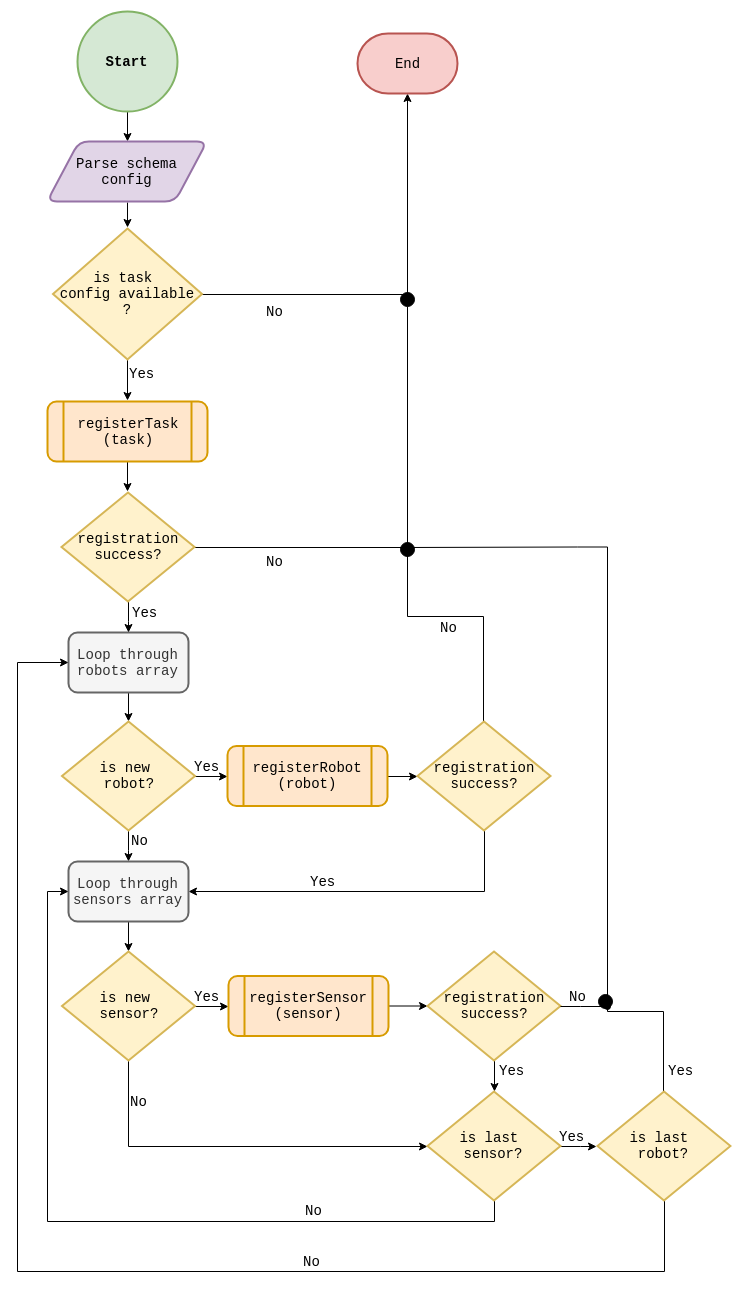

The diagram above was exported from draw.io. Its source (the exported page's mxGraphModel, read from the mxfile embedded in the PNG):
<mxGraphModel dx="1394" dy="784" grid="1" gridSize="10" guides="1" tooltips="1" connect="1" arrows="1" fold="1" page="1" pageScale="1" pageWidth="1100" pageHeight="850" background="#ffffff" math="0" shadow="0">
  <root>
    <mxCell id="0" />
    <mxCell id="1" parent="0" />
    <mxCell id="IShe4T3Rt11mDmh1klAj-3" value="" style="edgeStyle=orthogonalEdgeStyle;rounded=0;html=1;jettySize=auto;orthogonalLoop=1;fontFamily=Courier New;fontSize=14;" parent="1" source="IShe4T3Rt11mDmh1klAj-1" edge="1">
      <mxGeometry relative="1" as="geometry">
        <mxPoint x="550" y="180" as="targetPoint" />
      </mxGeometry>
    </mxCell>
    <mxCell id="IShe4T3Rt11mDmh1klAj-1" value="&lt;h2 style=&quot;font-size: 14px;&quot;&gt;&lt;font style=&quot;font-size: 14px;&quot;&gt;Start&lt;/font&gt;&lt;/h2&gt;" style="strokeWidth=2;html=1;shape=mxgraph.flowchart.start_2;whiteSpace=wrap;fillColor=#d5e8d4;strokeColor=#82b366;fontFamily=Courier New;fontSize=14;" parent="1" vertex="1">
      <mxGeometry x="500" y="50" width="100" height="100" as="geometry" />
    </mxCell>
    <mxCell id="IShe4T3Rt11mDmh1klAj-5" value="" style="edgeStyle=orthogonalEdgeStyle;rounded=0;html=1;jettySize=auto;orthogonalLoop=1;fontFamily=Courier New;fontSize=14;" parent="1" edge="1">
      <mxGeometry relative="1" as="geometry">
        <mxPoint x="550" y="241" as="sourcePoint" />
        <mxPoint x="550" y="265.5" as="targetPoint" />
      </mxGeometry>
    </mxCell>
    <mxCell id="IShe4T3Rt11mDmh1klAj-11" value="" style="edgeStyle=orthogonalEdgeStyle;rounded=0;html=1;jettySize=auto;orthogonalLoop=1;fontFamily=Courier New;fontSize=14;entryX=0.5;entryY=1;entryDx=0;entryDy=0;entryPerimeter=0;" parent="1" source="IShe4T3Rt11mDmh1klAj-4" target="n5cp6lmYLveh-WjMeWrY-1" edge="1">
      <mxGeometry relative="1" as="geometry" />
    </mxCell>
    <mxCell id="IShe4T3Rt11mDmh1klAj-19" value="" style="edgeStyle=orthogonalEdgeStyle;rounded=0;html=1;jettySize=auto;orthogonalLoop=1;fontFamily=Courier New;fontSize=14;exitX=0.5;exitY=1;exitDx=0;exitDy=0;exitPerimeter=0;" parent="1" source="IShe4T3Rt11mDmh1klAj-4" edge="1">
      <mxGeometry relative="1" as="geometry">
        <mxPoint x="550" y="439" as="targetPoint" />
      </mxGeometry>
    </mxCell>
    <mxCell id="IShe4T3Rt11mDmh1klAj-4" value="is task &lt;br&gt;config available ?" style="strokeWidth=2;html=1;shape=mxgraph.flowchart.decision;whiteSpace=wrap;fontFamily=Courier New;fontSize=14;fillColor=#fff2cc;strokeColor=#d6b656;" parent="1" vertex="1">
      <mxGeometry x="475.5" y="267" width="149" height="131" as="geometry" />
    </mxCell>
    <mxCell id="n5cp6lmYLveh-WjMeWrY-5" value="" style="edgeStyle=orthogonalEdgeStyle;rounded=0;orthogonalLoop=1;jettySize=auto;html=1;" parent="1" source="IShe4T3Rt11mDmh1klAj-9" edge="1">
      <mxGeometry relative="1" as="geometry">
        <mxPoint x="550" y="530" as="targetPoint" />
        <Array as="points">
          <mxPoint x="550" y="530" />
          <mxPoint x="550" y="530" />
        </Array>
      </mxGeometry>
    </mxCell>
    <mxCell id="IShe4T3Rt11mDmh1klAj-9" value="registerTask&lt;br&gt;(task)" style="shape=process;whiteSpace=wrap;html=1;backgroundOutline=1;fillColor=#ffe6cc;strokeColor=#d79b00;rounded=1;shadow=0;comic=0;glass=0;strokeWidth=2;fontFamily=Courier New;fontSize=14;" parent="1" vertex="1">
      <mxGeometry x="470" y="440" width="160" height="60" as="geometry" />
    </mxCell>
    <mxCell id="IShe4T3Rt11mDmh1klAj-12" value="No" style="text;html=1;resizable=0;points=[];autosize=1;align=left;verticalAlign=top;spacingTop=-4;fontFamily=Courier New;fontSize=14;" parent="1" vertex="1">
      <mxGeometry x="687" y="340" width="30" height="20" as="geometry" />
    </mxCell>
    <mxCell id="n5cp6lmYLveh-WjMeWrY-16" value="" style="edgeStyle=orthogonalEdgeStyle;rounded=0;orthogonalLoop=1;jettySize=auto;html=1;endArrow=classic;endFill=1;strokeColor=#000000;" parent="1" source="IShe4T3Rt11mDmh1klAj-16" target="n5cp6lmYLveh-WjMeWrY-15" edge="1">
      <mxGeometry relative="1" as="geometry" />
    </mxCell>
    <mxCell id="IShe4T3Rt11mDmh1klAj-16" value="Loop through robots array" style="rounded=1;whiteSpace=wrap;html=1;shadow=0;glass=0;comic=0;strokeColor=#666666;strokeWidth=2;fillColor=#f5f5f5;fontFamily=Courier New;fontSize=14;fontColor=#333333;" parent="1" vertex="1">
      <mxGeometry x="491" y="671" width="120" height="60" as="geometry" />
    </mxCell>
    <mxCell id="IShe4T3Rt11mDmh1klAj-29" value="Yes" style="text;html=1;resizable=0;points=[];autosize=1;align=left;verticalAlign=top;spacingTop=-4;fontFamily=Courier New;fontSize=14;" parent="1" vertex="1">
      <mxGeometry x="550" y="402" width="40" height="20" as="geometry" />
    </mxCell>
    <mxCell id="IShe4T3Rt11mDmh1klAj-51" value="Parse schema config" style="shape=parallelogram;perimeter=parallelogramPerimeter;whiteSpace=wrap;html=1;rounded=1;shadow=0;glass=0;comic=0;strokeWidth=2;fontFamily=Courier New;fontSize=14;fillColor=#e1d5e7;strokeColor=#9673a6;" parent="1" vertex="1">
      <mxGeometry x="469.5" y="180" width="160" height="60" as="geometry" />
    </mxCell>
    <mxCell id="n5cp6lmYLveh-WjMeWrY-1" value="End" style="strokeWidth=2;html=1;shape=mxgraph.flowchart.terminator;whiteSpace=wrap;rounded=1;shadow=0;glass=0;comic=0;fillColor=#f8cecc;strokeColor=#b85450;fontFamily=Courier New;fontSize=14;" parent="1" vertex="1">
      <mxGeometry x="780" y="72" width="100" height="60" as="geometry" />
    </mxCell>
    <mxCell id="n5cp6lmYLveh-WjMeWrY-9" value="" style="edgeStyle=orthogonalEdgeStyle;rounded=0;orthogonalLoop=1;jettySize=auto;html=1;strokeColor=#000000;endArrow=circle;endFill=1;" parent="1" source="n5cp6lmYLveh-WjMeWrY-7" edge="1">
      <mxGeometry relative="1" as="geometry">
        <mxPoint x="830" y="330" as="targetPoint" />
      </mxGeometry>
    </mxCell>
    <mxCell id="n5cp6lmYLveh-WjMeWrY-13" value="" style="edgeStyle=orthogonalEdgeStyle;rounded=0;orthogonalLoop=1;jettySize=auto;html=1;endArrow=classic;endFill=1;strokeColor=#000000;" parent="1" source="n5cp6lmYLveh-WjMeWrY-7" target="IShe4T3Rt11mDmh1klAj-16" edge="1">
      <mxGeometry relative="1" as="geometry">
        <Array as="points">
          <mxPoint x="551" y="660" />
          <mxPoint x="551" y="660" />
        </Array>
      </mxGeometry>
    </mxCell>
    <mxCell id="n5cp6lmYLveh-WjMeWrY-7" value="registration&lt;br&gt;success?" style="strokeWidth=2;html=1;shape=mxgraph.flowchart.decision;whiteSpace=wrap;fontFamily=Courier New;fontSize=14;fillColor=#fff2cc;strokeColor=#d6b656;" parent="1" vertex="1">
      <mxGeometry x="484" y="531" width="133" height="109" as="geometry" />
    </mxCell>
    <mxCell id="n5cp6lmYLveh-WjMeWrY-10" value="No" style="text;html=1;resizable=0;points=[];autosize=1;align=left;verticalAlign=top;spacingTop=-4;fontFamily=Courier New;fontSize=14;" parent="1" vertex="1">
      <mxGeometry x="687" y="590" width="30" height="20" as="geometry" />
    </mxCell>
    <mxCell id="n5cp6lmYLveh-WjMeWrY-14" value="Yes" style="text;html=1;resizable=0;points=[];autosize=1;align=left;verticalAlign=top;spacingTop=-4;fontFamily=Courier New;fontSize=14;" parent="1" vertex="1">
      <mxGeometry x="553" y="641" width="40" height="20" as="geometry" />
    </mxCell>
    <mxCell id="n5cp6lmYLveh-WjMeWrY-18" value="" style="edgeStyle=orthogonalEdgeStyle;rounded=0;orthogonalLoop=1;jettySize=auto;html=1;endArrow=classic;endFill=1;strokeColor=#000000;" parent="1" source="n5cp6lmYLveh-WjMeWrY-15" target="n5cp6lmYLveh-WjMeWrY-17" edge="1">
      <mxGeometry relative="1" as="geometry" />
    </mxCell>
    <mxCell id="n5cp6lmYLveh-WjMeWrY-26" value="" style="edgeStyle=orthogonalEdgeStyle;rounded=0;orthogonalLoop=1;jettySize=auto;html=1;endArrow=classic;endFill=1;strokeColor=#000000;" parent="1" source="n5cp6lmYLveh-WjMeWrY-15" edge="1">
      <mxGeometry relative="1" as="geometry">
        <mxPoint x="551.3333333333335" y="900" as="targetPoint" />
        <Array as="points">
          <mxPoint x="551" y="889" />
          <mxPoint x="551" y="889" />
        </Array>
      </mxGeometry>
    </mxCell>
    <mxCell id="n5cp6lmYLveh-WjMeWrY-15" value="is new &lt;br&gt;robot?" style="strokeWidth=2;html=1;shape=mxgraph.flowchart.decision;whiteSpace=wrap;fontFamily=Courier New;fontSize=14;fillColor=#fff2cc;strokeColor=#d6b656;" parent="1" vertex="1">
      <mxGeometry x="484.5" y="760" width="133" height="109" as="geometry" />
    </mxCell>
    <mxCell id="n5cp6lmYLveh-WjMeWrY-21" value="" style="edgeStyle=orthogonalEdgeStyle;rounded=0;orthogonalLoop=1;jettySize=auto;html=1;endArrow=classic;endFill=1;strokeColor=#000000;" parent="1" source="n5cp6lmYLveh-WjMeWrY-17" target="n5cp6lmYLveh-WjMeWrY-20" edge="1">
      <mxGeometry relative="1" as="geometry" />
    </mxCell>
    <mxCell id="n5cp6lmYLveh-WjMeWrY-17" value="registerRobot&lt;br&gt;(robot)" style="shape=process;whiteSpace=wrap;html=1;backgroundOutline=1;fillColor=#ffe6cc;strokeColor=#d79b00;rounded=1;shadow=0;comic=0;glass=0;strokeWidth=2;fontFamily=Courier New;fontSize=14;" parent="1" vertex="1">
      <mxGeometry x="650" y="784.5" width="160" height="60" as="geometry" />
    </mxCell>
    <mxCell id="n5cp6lmYLveh-WjMeWrY-19" value="Yes" style="text;html=1;resizable=0;points=[];autosize=1;align=left;verticalAlign=top;spacingTop=-4;fontFamily=Courier New;fontSize=14;" parent="1" vertex="1">
      <mxGeometry x="614.5" y="794.5" width="40" height="20" as="geometry" />
    </mxCell>
    <mxCell id="n5cp6lmYLveh-WjMeWrY-23" value="" style="edgeStyle=orthogonalEdgeStyle;rounded=0;orthogonalLoop=1;jettySize=auto;html=1;endArrow=circle;endFill=1;strokeColor=#000000;" parent="1" source="n5cp6lmYLveh-WjMeWrY-20" edge="1">
      <mxGeometry relative="1" as="geometry">
        <mxPoint x="830" y="580" as="targetPoint" />
        <Array as="points">
          <mxPoint x="906" y="655" />
          <mxPoint x="830" y="655" />
          <mxPoint x="830" y="590" />
        </Array>
      </mxGeometry>
    </mxCell>
    <mxCell id="n5cp6lmYLveh-WjMeWrY-54" value="" style="edgeStyle=orthogonalEdgeStyle;rounded=0;orthogonalLoop=1;jettySize=auto;html=1;endArrow=classic;endFill=1;strokeColor=#000000;entryX=1;entryY=0.5;entryDx=0;entryDy=0;" parent="1" source="n5cp6lmYLveh-WjMeWrY-20" target="n5cp6lmYLveh-WjMeWrY-27" edge="1">
      <mxGeometry relative="1" as="geometry">
        <mxPoint x="906.5" y="949" as="targetPoint" />
        <Array as="points">
          <mxPoint x="907" y="930" />
        </Array>
      </mxGeometry>
    </mxCell>
    <mxCell id="n5cp6lmYLveh-WjMeWrY-20" value="registration&lt;br&gt;success?" style="strokeWidth=2;html=1;shape=mxgraph.flowchart.decision;whiteSpace=wrap;fontFamily=Courier New;fontSize=14;fillColor=#fff2cc;strokeColor=#d6b656;" parent="1" vertex="1">
      <mxGeometry x="840" y="760" width="133" height="109" as="geometry" />
    </mxCell>
    <mxCell id="n5cp6lmYLveh-WjMeWrY-24" value="No" style="text;html=1;resizable=0;points=[];autosize=1;align=left;verticalAlign=top;spacingTop=-4;fontFamily=Courier New;fontSize=14;" parent="1" vertex="1">
      <mxGeometry x="861" y="656" width="30" height="20" as="geometry" />
    </mxCell>
    <mxCell id="n5cp6lmYLveh-WjMeWrY-30" value="" style="edgeStyle=orthogonalEdgeStyle;rounded=0;orthogonalLoop=1;jettySize=auto;html=1;endArrow=classic;endFill=1;strokeColor=#000000;" parent="1" source="n5cp6lmYLveh-WjMeWrY-27" target="n5cp6lmYLveh-WjMeWrY-29" edge="1">
      <mxGeometry relative="1" as="geometry" />
    </mxCell>
    <mxCell id="n5cp6lmYLveh-WjMeWrY-27" value="Loop through sensors array" style="rounded=1;whiteSpace=wrap;html=1;shadow=0;glass=0;comic=0;strokeColor=#666666;strokeWidth=2;fillColor=#f5f5f5;fontFamily=Courier New;fontSize=14;fontColor=#333333;" parent="1" vertex="1">
      <mxGeometry x="491" y="900" width="120" height="60" as="geometry" />
    </mxCell>
    <mxCell id="n5cp6lmYLveh-WjMeWrY-28" value="No" style="text;html=1;resizable=0;points=[];autosize=1;align=left;verticalAlign=top;spacingTop=-4;fontFamily=Courier New;fontSize=14;" parent="1" vertex="1">
      <mxGeometry x="552" y="869" width="30" height="20" as="geometry" />
    </mxCell>
    <mxCell id="n5cp6lmYLveh-WjMeWrY-32" value="" style="edgeStyle=orthogonalEdgeStyle;rounded=0;orthogonalLoop=1;jettySize=auto;html=1;endArrow=classic;endFill=1;strokeColor=#000000;" parent="1" source="n5cp6lmYLveh-WjMeWrY-29" target="n5cp6lmYLveh-WjMeWrY-31" edge="1">
      <mxGeometry relative="1" as="geometry" />
    </mxCell>
    <mxCell id="n5cp6lmYLveh-WjMeWrY-46" value="" style="edgeStyle=orthogonalEdgeStyle;rounded=0;orthogonalLoop=1;jettySize=auto;html=1;endArrow=classic;endFill=1;strokeColor=#000000;entryX=0;entryY=0.5;entryDx=0;entryDy=0;entryPerimeter=0;" parent="1" source="n5cp6lmYLveh-WjMeWrY-29" target="n5cp6lmYLveh-WjMeWrY-42" edge="1">
      <mxGeometry relative="1" as="geometry">
        <mxPoint x="820" y="1120" as="targetPoint" />
        <Array as="points">
          <mxPoint x="551" y="1185" />
        </Array>
      </mxGeometry>
    </mxCell>
    <mxCell id="n5cp6lmYLveh-WjMeWrY-29" value="is new &lt;br&gt;sensor?" style="strokeWidth=2;html=1;shape=mxgraph.flowchart.decision;whiteSpace=wrap;fontFamily=Courier New;fontSize=14;fillColor=#fff2cc;strokeColor=#d6b656;" parent="1" vertex="1">
      <mxGeometry x="484.5" y="990" width="133" height="109" as="geometry" />
    </mxCell>
    <mxCell id="n5cp6lmYLveh-WjMeWrY-35" value="" style="edgeStyle=orthogonalEdgeStyle;rounded=0;orthogonalLoop=1;jettySize=auto;html=1;endArrow=classic;endFill=1;strokeColor=#000000;" parent="1" source="n5cp6lmYLveh-WjMeWrY-31" target="n5cp6lmYLveh-WjMeWrY-34" edge="1">
      <mxGeometry relative="1" as="geometry">
        <Array as="points">
          <mxPoint x="799" y="1045" />
          <mxPoint x="799" y="1045" />
        </Array>
      </mxGeometry>
    </mxCell>
    <mxCell id="n5cp6lmYLveh-WjMeWrY-31" value="registerSensor&lt;br&gt;(sensor)" style="shape=process;whiteSpace=wrap;html=1;backgroundOutline=1;fillColor=#ffe6cc;strokeColor=#d79b00;rounded=1;shadow=0;comic=0;glass=0;strokeWidth=2;fontFamily=Courier New;fontSize=14;" parent="1" vertex="1">
      <mxGeometry x="651" y="1014.5" width="160" height="60" as="geometry" />
    </mxCell>
    <mxCell id="n5cp6lmYLveh-WjMeWrY-33" value="Yes" style="text;html=1;resizable=0;points=[];autosize=1;align=left;verticalAlign=top;spacingTop=-4;fontFamily=Courier New;fontSize=14;" parent="1" vertex="1">
      <mxGeometry x="614.5" y="1024.5" width="40" height="20" as="geometry" />
    </mxCell>
    <mxCell id="n5cp6lmYLveh-WjMeWrY-37" value="" style="edgeStyle=orthogonalEdgeStyle;rounded=0;orthogonalLoop=1;jettySize=auto;html=1;endArrow=oval;endFill=1;strokeColor=#000000;" parent="1" edge="1">
      <mxGeometry relative="1" as="geometry">
        <mxPoint x="1030" y="1040" as="sourcePoint" />
        <mxPoint x="830" y="585.5" as="targetPoint" />
        <Array as="points">
          <mxPoint x="1000" y="586" />
        </Array>
      </mxGeometry>
    </mxCell>
    <mxCell id="n5cp6lmYLveh-WjMeWrY-43" value="" style="edgeStyle=orthogonalEdgeStyle;rounded=0;orthogonalLoop=1;jettySize=auto;html=1;endArrow=classic;endFill=1;strokeColor=#000000;" parent="1" source="n5cp6lmYLveh-WjMeWrY-34" target="n5cp6lmYLveh-WjMeWrY-42" edge="1">
      <mxGeometry relative="1" as="geometry" />
    </mxCell>
    <mxCell id="n5cp6lmYLveh-WjMeWrY-34" value="registration&lt;br&gt;success?" style="strokeWidth=2;html=1;shape=mxgraph.flowchart.decision;whiteSpace=wrap;fontFamily=Courier New;fontSize=14;fillColor=#fff2cc;strokeColor=#d6b656;" parent="1" vertex="1">
      <mxGeometry x="850" y="990" width="133" height="109" as="geometry" />
    </mxCell>
    <mxCell id="n5cp6lmYLveh-WjMeWrY-49" value="" style="edgeStyle=orthogonalEdgeStyle;rounded=0;orthogonalLoop=1;jettySize=auto;html=1;endArrow=classic;endFill=1;strokeColor=#000000;entryX=0;entryY=0.5;entryDx=0;entryDy=0;" parent="1" source="n5cp6lmYLveh-WjMeWrY-42" target="n5cp6lmYLveh-WjMeWrY-27" edge="1">
      <mxGeometry relative="1" as="geometry">
        <mxPoint x="470" y="920" as="targetPoint" />
        <Array as="points">
          <mxPoint x="917" y="1260" />
          <mxPoint x="470" y="1260" />
          <mxPoint x="470" y="930" />
        </Array>
      </mxGeometry>
    </mxCell>
    <mxCell id="n5cp6lmYLveh-WjMeWrY-57" value="" style="edgeStyle=orthogonalEdgeStyle;rounded=0;orthogonalLoop=1;jettySize=auto;html=1;endArrow=classic;endFill=1;strokeColor=#000000;entryX=-0.007;entryY=0.506;entryDx=0;entryDy=0;entryPerimeter=0;" parent="1" source="n5cp6lmYLveh-WjMeWrY-42" target="n5cp6lmYLveh-WjMeWrY-48" edge="1">
      <mxGeometry relative="1" as="geometry">
        <Array as="points">
          <mxPoint x="1003" y="1185" />
        </Array>
      </mxGeometry>
    </mxCell>
    <mxCell id="n5cp6lmYLveh-WjMeWrY-42" value="is last&amp;nbsp;&lt;br&gt;sensor?" style="strokeWidth=2;html=1;shape=mxgraph.flowchart.decision;whiteSpace=wrap;fontFamily=Courier New;fontSize=14;fillColor=#fff2cc;strokeColor=#d6b656;" parent="1" vertex="1">
      <mxGeometry x="850" y="1130" width="133" height="109" as="geometry" />
    </mxCell>
    <mxCell id="n5cp6lmYLveh-WjMeWrY-44" value="Yes" style="text;html=1;resizable=0;points=[];autosize=1;align=left;verticalAlign=top;spacingTop=-4;fontFamily=Courier New;fontSize=14;" parent="1" vertex="1">
      <mxGeometry x="920" y="1099" width="40" height="20" as="geometry" />
    </mxCell>
    <mxCell id="n5cp6lmYLveh-WjMeWrY-47" value="No" style="text;html=1;resizable=0;points=[];autosize=1;align=left;verticalAlign=top;spacingTop=-4;fontFamily=Courier New;fontSize=14;" parent="1" vertex="1">
      <mxGeometry x="724" y="1290" width="30" height="20" as="geometry" />
    </mxCell>
    <mxCell id="n5cp6lmYLveh-WjMeWrY-52" value="" style="edgeStyle=orthogonalEdgeStyle;rounded=0;orthogonalLoop=1;jettySize=auto;html=1;endArrow=classic;endFill=1;strokeColor=#000000;entryX=0;entryY=0.5;entryDx=0;entryDy=0;exitX=0.5;exitY=1;exitDx=0;exitDy=0;exitPerimeter=0;" parent="1" source="n5cp6lmYLveh-WjMeWrY-48" target="IShe4T3Rt11mDmh1klAj-16" edge="1">
      <mxGeometry relative="1" as="geometry">
        <mxPoint x="430" y="630" as="targetPoint" />
        <Array as="points">
          <mxPoint x="1087" y="1310" />
          <mxPoint x="440" y="1310" />
          <mxPoint x="440" y="701" />
        </Array>
      </mxGeometry>
    </mxCell>
    <mxCell id="n5cp6lmYLveh-WjMeWrY-59" value="" style="edgeStyle=orthogonalEdgeStyle;rounded=0;orthogonalLoop=1;jettySize=auto;html=1;endArrow=circle;endFill=1;strokeColor=#000000;" parent="1" source="n5cp6lmYLveh-WjMeWrY-48" edge="1">
      <mxGeometry relative="1" as="geometry">
        <mxPoint x="1020" y="1040" as="targetPoint" />
        <Array as="points">
          <mxPoint x="1086" y="1050" />
          <mxPoint x="1030" y="1050" />
          <mxPoint x="1030" y="1040" />
        </Array>
      </mxGeometry>
    </mxCell>
    <mxCell id="n5cp6lmYLveh-WjMeWrY-48" value="is last&amp;nbsp;&lt;br&gt;robot?" style="strokeWidth=2;html=1;shape=mxgraph.flowchart.decision;whiteSpace=wrap;fontFamily=Courier New;fontSize=14;fillColor=#fff2cc;strokeColor=#d6b656;" parent="1" vertex="1">
      <mxGeometry x="1020" y="1130" width="133" height="109" as="geometry" />
    </mxCell>
    <mxCell id="n5cp6lmYLveh-WjMeWrY-50" value="Yes" style="text;html=1;resizable=0;points=[];autosize=1;align=left;verticalAlign=top;spacingTop=-4;fontFamily=Courier New;fontSize=14;" parent="1" vertex="1">
      <mxGeometry x="980" y="1164.5" width="40" height="20" as="geometry" />
    </mxCell>
    <mxCell id="n5cp6lmYLveh-WjMeWrY-55" value="Yes" style="text;html=1;resizable=0;points=[];autosize=1;align=left;verticalAlign=top;spacingTop=-4;fontFamily=Courier New;fontSize=14;" parent="1" vertex="1">
      <mxGeometry x="731" y="910" width="40" height="20" as="geometry" />
    </mxCell>
    <mxCell id="n5cp6lmYLveh-WjMeWrY-56" value="No" style="text;html=1;resizable=0;points=[];autosize=1;align=left;verticalAlign=top;spacingTop=-4;fontFamily=Courier New;fontSize=14;" parent="1" vertex="1">
      <mxGeometry x="726" y="1239" width="30" height="20" as="geometry" />
    </mxCell>
    <mxCell id="n5cp6lmYLveh-WjMeWrY-60" value="No" style="text;html=1;resizable=0;points=[];autosize=1;align=left;verticalAlign=top;spacingTop=-4;fontFamily=Courier New;fontSize=14;" parent="1" vertex="1">
      <mxGeometry x="551" y="1130" width="30" height="20" as="geometry" />
    </mxCell>
    <mxCell id="n5cp6lmYLveh-WjMeWrY-61" value="Yes" style="text;html=1;resizable=0;points=[];autosize=1;align=left;verticalAlign=top;spacingTop=-4;fontFamily=Courier New;fontSize=14;" parent="1" vertex="1">
      <mxGeometry x="1088.5" y="1099" width="40" height="20" as="geometry" />
    </mxCell>
    <mxCell id="n5cp6lmYLveh-WjMeWrY-39" value="No" style="text;html=1;resizable=0;points=[];autosize=1;align=left;verticalAlign=top;spacingTop=-4;fontFamily=Courier New;fontSize=14;" parent="1" vertex="1">
      <mxGeometry x="990" y="1024.5" width="30" height="20" as="geometry" />
    </mxCell>
    <mxCell id="n5cp6lmYLveh-WjMeWrY-62" value="" style="edgeStyle=orthogonalEdgeStyle;rounded=0;orthogonalLoop=1;jettySize=auto;html=1;endArrow=oval;endFill=1;strokeColor=#000000;exitX=1;exitY=0.5;exitDx=0;exitDy=0;exitPerimeter=0;" parent="1" source="n5cp6lmYLveh-WjMeWrY-34" edge="1">
      <mxGeometry relative="1" as="geometry">
        <mxPoint x="983" y="1040" as="sourcePoint" />
        <mxPoint x="1030" y="1045" as="targetPoint" />
        <Array as="points">
          <mxPoint x="1003" y="1045" />
        </Array>
      </mxGeometry>
    </mxCell>
  </root>
</mxGraphModel>